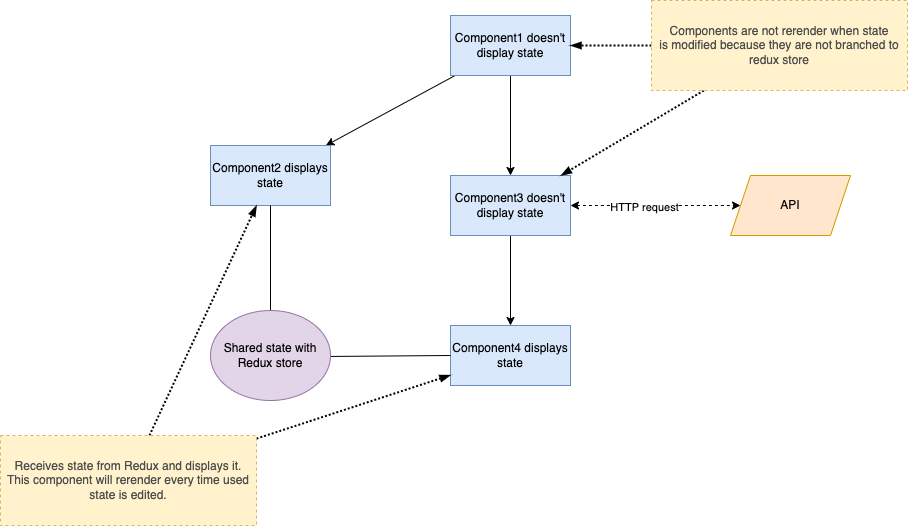

The diagram above was exported from draw.io. Its source (the exported page's mxGraphModel, read from the mxfile embedded in the PNG):
<mxGraphModel dx="2178" dy="876" grid="1" gridSize="10" guides="1" tooltips="1" connect="1" arrows="1" fold="1" page="1" pageScale="1" pageWidth="827" pageHeight="1169" math="0" shadow="0">
  <root>
    <mxCell id="0" />
    <mxCell id="1" parent="0" />
    <mxCell id="EYFe0_e_zIq51tJYioAw-5" style="rounded=0;orthogonalLoop=1;jettySize=auto;html=1;" parent="1" source="EYFe0_e_zIq51tJYioAw-1" target="EYFe0_e_zIq51tJYioAw-3" edge="1">
      <mxGeometry relative="1" as="geometry" />
    </mxCell>
    <mxCell id="EYFe0_e_zIq51tJYioAw-6" style="edgeStyle=none;rounded=0;orthogonalLoop=1;jettySize=auto;html=1;" parent="1" source="EYFe0_e_zIq51tJYioAw-1" target="EYFe0_e_zIq51tJYioAw-2" edge="1">
      <mxGeometry relative="1" as="geometry" />
    </mxCell>
    <mxCell id="EYFe0_e_zIq51tJYioAw-1" value="Component1&amp;nbsp;doesn't display state" style="rounded=0;whiteSpace=wrap;html=1;fillColor=#dae8fc;strokeColor=#6c8ebf;" parent="1" vertex="1">
      <mxGeometry x="370" y="290" width="120" height="60" as="geometry" />
    </mxCell>
    <mxCell id="EYFe0_e_zIq51tJYioAw-2" value="Component2 displays state" style="rounded=0;whiteSpace=wrap;html=1;fillColor=#dae8fc;strokeColor=#6c8ebf;" parent="1" vertex="1">
      <mxGeometry x="130" y="420" width="120" height="60" as="geometry" />
    </mxCell>
    <mxCell id="EYFe0_e_zIq51tJYioAw-7" style="edgeStyle=none;rounded=0;orthogonalLoop=1;jettySize=auto;html=1;" parent="1" source="EYFe0_e_zIq51tJYioAw-3" target="EYFe0_e_zIq51tJYioAw-4" edge="1">
      <mxGeometry relative="1" as="geometry" />
    </mxCell>
    <mxCell id="EYFe0_e_zIq51tJYioAw-12" style="edgeStyle=none;rounded=0;orthogonalLoop=1;jettySize=auto;html=1;endArrow=classic;endFill=1;dashed=1;startArrow=classic;startFill=1;" parent="1" source="EYFe0_e_zIq51tJYioAw-3" target="EYFe0_e_zIq51tJYioAw-11" edge="1">
      <mxGeometry relative="1" as="geometry" />
    </mxCell>
    <mxCell id="EYFe0_e_zIq51tJYioAw-13" value="HTTP request" style="edgeLabel;html=1;align=center;verticalAlign=middle;resizable=0;points=[];" parent="EYFe0_e_zIq51tJYioAw-12" vertex="1" connectable="0">
      <mxGeometry x="-0.15" y="-1" relative="1" as="geometry">
        <mxPoint as="offset" />
      </mxGeometry>
    </mxCell>
    <mxCell id="EYFe0_e_zIq51tJYioAw-3" value="Component3&amp;nbsp;doesn't display state" style="rounded=0;whiteSpace=wrap;html=1;fillColor=#dae8fc;strokeColor=#6c8ebf;" parent="1" vertex="1">
      <mxGeometry x="370" y="450" width="120" height="60" as="geometry" />
    </mxCell>
    <mxCell id="EYFe0_e_zIq51tJYioAw-4" value="Component4 displays state" style="rounded=0;whiteSpace=wrap;html=1;fillColor=#dae8fc;strokeColor=#6c8ebf;" parent="1" vertex="1">
      <mxGeometry x="370" y="600" width="120" height="60" as="geometry" />
    </mxCell>
    <mxCell id="EYFe0_e_zIq51tJYioAw-9" style="edgeStyle=none;rounded=0;orthogonalLoop=1;jettySize=auto;html=1;endArrow=none;endFill=0;" parent="1" source="EYFe0_e_zIq51tJYioAw-8" target="EYFe0_e_zIq51tJYioAw-2" edge="1">
      <mxGeometry relative="1" as="geometry" />
    </mxCell>
    <mxCell id="EYFe0_e_zIq51tJYioAw-10" style="edgeStyle=none;rounded=0;orthogonalLoop=1;jettySize=auto;html=1;endArrow=none;endFill=0;" parent="1" source="EYFe0_e_zIq51tJYioAw-8" target="EYFe0_e_zIq51tJYioAw-4" edge="1">
      <mxGeometry relative="1" as="geometry" />
    </mxCell>
    <mxCell id="EYFe0_e_zIq51tJYioAw-8" value="Shared state with Redux store" style="ellipse;whiteSpace=wrap;html=1;fillColor=#e1d5e7;strokeColor=#9673a6;" parent="1" vertex="1">
      <mxGeometry x="130" y="585" width="120" height="90" as="geometry" />
    </mxCell>
    <mxCell id="EYFe0_e_zIq51tJYioAw-11" value="API" style="shape=parallelogram;perimeter=parallelogramPerimeter;whiteSpace=wrap;html=1;fixedSize=1;fillColor=#ffe6cc;strokeColor=#d79b00;" parent="1" vertex="1">
      <mxGeometry x="650" y="450" width="120" height="60" as="geometry" />
    </mxCell>
    <mxCell id="tVD6Y4x-uDktlNZFZNmT-2" style="rounded=0;orthogonalLoop=1;jettySize=auto;html=1;startArrow=none;startFill=0;endArrow=blockThin;endFill=1;dashed=1;dashPattern=1 1;strokeWidth=2;" edge="1" parent="1" source="tVD6Y4x-uDktlNZFZNmT-1" target="EYFe0_e_zIq51tJYioAw-4">
      <mxGeometry relative="1" as="geometry" />
    </mxCell>
    <mxCell id="tVD6Y4x-uDktlNZFZNmT-3" style="edgeStyle=none;rounded=0;orthogonalLoop=1;jettySize=auto;html=1;dashed=1;dashPattern=1 1;startArrow=none;startFill=0;endArrow=blockThin;endFill=1;strokeWidth=2;" edge="1" parent="1" source="tVD6Y4x-uDktlNZFZNmT-1" target="EYFe0_e_zIq51tJYioAw-2">
      <mxGeometry relative="1" as="geometry" />
    </mxCell>
    <mxCell id="tVD6Y4x-uDktlNZFZNmT-1" value="&lt;span style=&quot;text-align: left&quot;&gt;Receives state from Redux and displays it.&lt;/span&gt;&lt;br style=&quot;text-align: left&quot;&gt;&lt;span style=&quot;text-align: left&quot;&gt;This component will&amp;nbsp;&lt;/span&gt;&lt;span style=&quot;text-align: left&quot;&gt;rerender&lt;/span&gt;&lt;span style=&quot;text-align: left&quot;&gt;&amp;nbsp;every time used state is edited.&lt;/span&gt;" style="rounded=0;whiteSpace=wrap;html=1;fillColor=#fff2cc;strokeColor=#d6b656;dashed=1;fontColor=#4D4D4D;spacingLeft=5;spacingRight=5;" vertex="1" parent="1">
      <mxGeometry x="-80" y="710" width="256" height="90" as="geometry" />
    </mxCell>
    <mxCell id="tVD6Y4x-uDktlNZFZNmT-5" style="edgeStyle=none;rounded=0;orthogonalLoop=1;jettySize=auto;html=1;dashed=1;dashPattern=1 1;startArrow=none;startFill=0;endArrow=blockThin;endFill=1;strokeWidth=2;" edge="1" parent="1" source="tVD6Y4x-uDktlNZFZNmT-4" target="EYFe0_e_zIq51tJYioAw-1">
      <mxGeometry relative="1" as="geometry" />
    </mxCell>
    <mxCell id="tVD6Y4x-uDktlNZFZNmT-6" style="edgeStyle=none;rounded=0;orthogonalLoop=1;jettySize=auto;html=1;dashed=1;dashPattern=1 1;startArrow=none;startFill=0;endArrow=blockThin;endFill=1;strokeWidth=2;" edge="1" parent="1" source="tVD6Y4x-uDktlNZFZNmT-4" target="EYFe0_e_zIq51tJYioAw-3">
      <mxGeometry relative="1" as="geometry" />
    </mxCell>
    <mxCell id="tVD6Y4x-uDktlNZFZNmT-4" value="&lt;span style=&quot;text-align: left&quot;&gt;Components are not rerender when state is&amp;nbsp;&lt;/span&gt;&lt;span style=&quot;text-align: left&quot;&gt;modified&lt;/span&gt;&lt;span style=&quot;text-align: left&quot;&gt;&amp;nbsp;because they are not branched to redux store&lt;br&gt;&lt;/span&gt;" style="rounded=0;whiteSpace=wrap;html=1;fillColor=#fff2cc;strokeColor=#d6b656;dashed=1;fontColor=#4D4D4D;spacingLeft=5;spacingRight=5;" vertex="1" parent="1">
      <mxGeometry x="571" y="275" width="256" height="90" as="geometry" />
    </mxCell>
  </root>
</mxGraphModel>